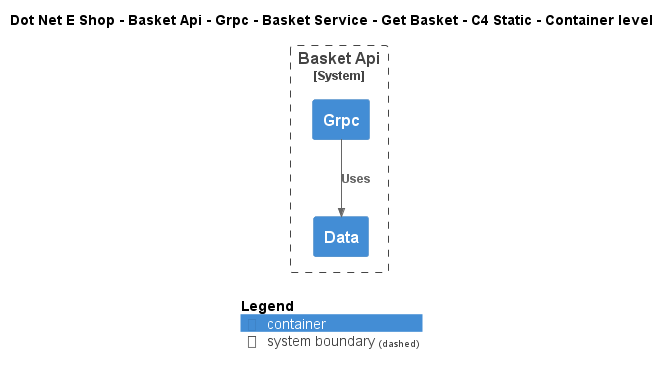

The diagram above was rendered by PlantUML. Its source (embedded in the PNG):
@startuml
!include ..\..\..\..\..\..\..\..\..\.c4s\C4_Container.puml

AddElementTag("c4interflow:lifecycle:new", $bgColor=green, $fontColor=#ffffff, $borderColor=green, $shadowing="False")
AddElementTag("c4interflow:lifecycle:changed", $bgColor=orange, $fontColor=#ffffff, $borderColor=orange, $shadowing="False")
AddElementTag("c4interflow:lifecycle:removed", $bgColor=red, $fontColor=#ffffff, $borderColor=red, $shadowing="False")

AddRelTag("c4interflow:lifecycle:new", $textColor=green, $lineColor=green)
AddRelTag("c4interflow:lifecycle:changed", $textColor=orange, $lineColor=orange)
AddRelTag("c4interflow:lifecycle:removed", $textColor=red, $lineColor=red)

SHOW_PERSON_PORTRAIT()
LAYOUT_TOP_DOWN()

skinparam linetype polyline

title Dot Net E Shop - Basket Api - Grpc - Basket Service - Get Basket - C4 Static - Container level


System_Boundary(DotNetEShop.SoftwareSystems.BasketApi, "Basket Api") {
    Container(DotNetEShop.SoftwareSystems.BasketApi.Containers.Grpc, "Grpc", "", "")
    Container(DotNetEShop.SoftwareSystems.BasketApi.Containers.Data, "Data", "", "")
}

Rel(DotNetEShop.SoftwareSystems.BasketApi.Containers.Grpc, DotNetEShop.SoftwareSystems.BasketApi.Containers.Data, "Uses")


SHOW_LEGEND()
@enduml